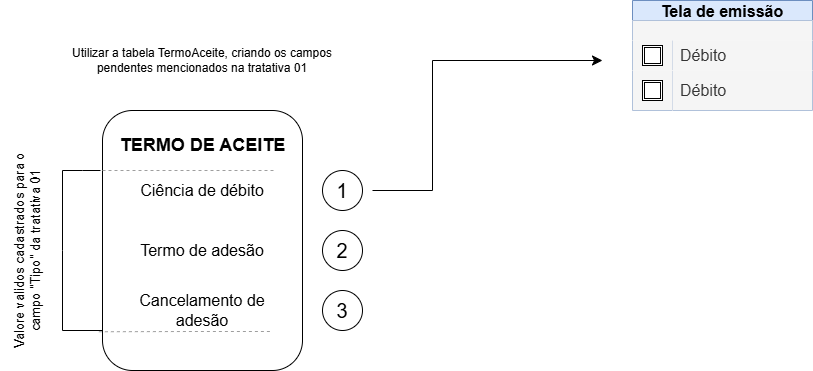

The diagram above was exported from draw.io. Its source (the exported page's mxGraphModel, read from the mxfile embedded in the PNG):
<mxGraphModel dx="880" dy="468" grid="1" gridSize="10" guides="1" tooltips="1" connect="1" arrows="1" fold="1" page="1" pageScale="1" pageWidth="1390" pageHeight="980" math="0" shadow="0">
  <root>
    <mxCell id="0" />
    <mxCell id="1" parent="0" />
    <mxCell id="dKr0xtbW3zdgSc6cKem_-1" value="" style="rounded=1;whiteSpace=wrap;html=1;" vertex="1" parent="1">
      <mxGeometry x="190" y="210" width="200" height="260" as="geometry" />
    </mxCell>
    <mxCell id="dKr0xtbW3zdgSc6cKem_-3" value="TERMO DE ACEITE" style="text;html=1;align=center;verticalAlign=middle;whiteSpace=wrap;rounded=0;fontSize=18;fontStyle=1" vertex="1" parent="1">
      <mxGeometry x="197.5" y="230" width="185" height="30" as="geometry" />
    </mxCell>
    <mxCell id="dKr0xtbW3zdgSc6cKem_-4" value="" style="ellipse;whiteSpace=wrap;html=1;aspect=fixed;" vertex="1" parent="1">
      <mxGeometry x="410" y="270" width="40" height="40" as="geometry" />
    </mxCell>
    <mxCell id="dKr0xtbW3zdgSc6cKem_-5" value="" style="ellipse;whiteSpace=wrap;html=1;aspect=fixed;" vertex="1" parent="1">
      <mxGeometry x="410" y="330" width="40" height="40" as="geometry" />
    </mxCell>
    <mxCell id="dKr0xtbW3zdgSc6cKem_-6" value="" style="ellipse;whiteSpace=wrap;html=1;aspect=fixed;" vertex="1" parent="1">
      <mxGeometry x="410" y="390" width="40" height="40" as="geometry" />
    </mxCell>
    <mxCell id="dKr0xtbW3zdgSc6cKem_-7" value="Ciência de débito" style="text;html=1;align=center;verticalAlign=middle;whiteSpace=wrap;rounded=0;fontSize=16;" vertex="1" parent="1">
      <mxGeometry x="210" y="275" width="160" height="30" as="geometry" />
    </mxCell>
    <mxCell id="dKr0xtbW3zdgSc6cKem_-8" value="Termo de adesão&lt;span style=&quot;color: rgba(0, 0, 0, 0); font-family: monospace; font-size: 0px; text-align: start; text-wrap-mode: nowrap;&quot;&gt;%3CmxGraphModel%3E%3Croot%3E%3CmxCell%20id%3D%220%22%2F%3E%3CmxCell%20id%3D%221%22%20parent%3D%220%22%2F%3E%3CmxCell%20id%3D%222%22%20value%3D%22Ci%C3%AAncia%20de%20d%C3%A9bito%22%20style%3D%22text%3Bhtml%3D1%3Balign%3Dcenter%3BverticalAlign%3Dmiddle%3BwhiteSpace%3Dwrap%3Brounded%3D0%3BfontSize%3D16%3B%22%20vertex%3D%221%22%20parent%3D%221%22%3E%3CmxGeometry%20x%3D%22140%22%20y%3D%22165%22%20width%3D%22160%22%20height%3D%2230%22%20as%3D%22geometry%22%2F%3E%3C%2FmxCell%3E%3C%2Froot%3E%3C%2FmxGraphModel%3E&lt;/span&gt;" style="text;html=1;align=center;verticalAlign=middle;whiteSpace=wrap;rounded=0;fontSize=16;" vertex="1" parent="1">
      <mxGeometry x="210" y="335" width="160" height="30" as="geometry" />
    </mxCell>
    <mxCell id="dKr0xtbW3zdgSc6cKem_-9" value="Cancelamento de adesão" style="text;html=1;align=center;verticalAlign=middle;whiteSpace=wrap;rounded=0;fontSize=16;" vertex="1" parent="1">
      <mxGeometry x="210" y="395" width="160" height="30" as="geometry" />
    </mxCell>
    <mxCell id="dKr0xtbW3zdgSc6cKem_-10" value="Utilizar a tabela TermoAceite, criando os campos pendentes mencionados na tratativa 01" style="text;html=1;align=center;verticalAlign=middle;whiteSpace=wrap;rounded=0;" vertex="1" parent="1">
      <mxGeometry x="150" y="120" width="280" height="80" as="geometry" />
    </mxCell>
    <mxCell id="dKr0xtbW3zdgSc6cKem_-11" value="" style="endArrow=none;html=1;rounded=0;" edge="1" parent="1">
      <mxGeometry width="50" height="50" relative="1" as="geometry">
        <mxPoint x="150" y="430" as="sourcePoint" />
        <mxPoint x="150" y="270" as="targetPoint" />
        <Array as="points">
          <mxPoint x="150" y="350" />
        </Array>
      </mxGeometry>
    </mxCell>
    <mxCell id="dKr0xtbW3zdgSc6cKem_-12" value="" style="endArrow=none;html=1;rounded=0;" edge="1" parent="1">
      <mxGeometry width="50" height="50" relative="1" as="geometry">
        <mxPoint x="150" y="430" as="sourcePoint" />
        <mxPoint x="190" y="430" as="targetPoint" />
      </mxGeometry>
    </mxCell>
    <mxCell id="dKr0xtbW3zdgSc6cKem_-15" value="" style="endArrow=none;html=1;rounded=0;" edge="1" parent="1">
      <mxGeometry width="50" height="50" relative="1" as="geometry">
        <mxPoint x="150" y="270" as="sourcePoint" />
        <mxPoint x="188" y="270" as="targetPoint" />
        <Array as="points">
          <mxPoint x="170" y="270" />
        </Array>
      </mxGeometry>
    </mxCell>
    <mxCell id="dKr0xtbW3zdgSc6cKem_-16" value="" style="endArrow=none;dashed=1;html=1;rounded=0;exitX=-0.018;exitY=0.851;exitDx=0;exitDy=0;exitPerimeter=0;strokeColor=#9E9E9E;" edge="1" parent="1" source="dKr0xtbW3zdgSc6cKem_-1">
      <mxGeometry width="50" height="50" relative="1" as="geometry">
        <mxPoint x="630" y="450" as="sourcePoint" />
        <mxPoint x="360" y="431" as="targetPoint" />
        <Array as="points">
          <mxPoint x="280" y="431" />
          <mxPoint x="360" y="431" />
        </Array>
      </mxGeometry>
    </mxCell>
    <mxCell id="dKr0xtbW3zdgSc6cKem_-17" value="" style="endArrow=none;dashed=1;html=1;rounded=0;exitX=-0.018;exitY=0.851;exitDx=0;exitDy=0;exitPerimeter=0;fontColor=#9E9E9E;strokeColor=#9E9E9E;" edge="1" parent="1">
      <mxGeometry width="50" height="50" relative="1" as="geometry">
        <mxPoint x="190" y="270" as="sourcePoint" />
        <mxPoint x="364" y="270" as="targetPoint" />
        <Array as="points">
          <mxPoint x="284" y="270" />
          <mxPoint x="364" y="270" />
        </Array>
      </mxGeometry>
    </mxCell>
    <mxCell id="dKr0xtbW3zdgSc6cKem_-18" value="Valore validos cadastrados para o campo &quot;Tipo&quot; da tratativa 01" style="text;html=1;align=center;verticalAlign=middle;whiteSpace=wrap;rounded=0;rotation=-90;fontSize=13;" vertex="1" parent="1">
      <mxGeometry y="322.5" width="230" height="55" as="geometry" />
    </mxCell>
    <mxCell id="dKr0xtbW3zdgSc6cKem_-19" value="1" style="text;html=1;align=center;verticalAlign=middle;whiteSpace=wrap;rounded=0;fontSize=20;" vertex="1" parent="1">
      <mxGeometry x="400" y="275" width="60" height="30" as="geometry" />
    </mxCell>
    <mxCell id="dKr0xtbW3zdgSc6cKem_-20" value="2" style="text;html=1;align=center;verticalAlign=middle;whiteSpace=wrap;rounded=0;fontSize=20;" vertex="1" parent="1">
      <mxGeometry x="400" y="335" width="60" height="30" as="geometry" />
    </mxCell>
    <mxCell id="dKr0xtbW3zdgSc6cKem_-21" value="3" style="text;html=1;align=center;verticalAlign=middle;whiteSpace=wrap;rounded=0;fontSize=20;" vertex="1" parent="1">
      <mxGeometry x="400" y="395" width="60" height="30" as="geometry" />
    </mxCell>
    <mxCell id="dKr0xtbW3zdgSc6cKem_-39" value="" style="edgeStyle=elbowEdgeStyle;elbow=horizontal;endArrow=classic;html=1;curved=0;rounded=0;endSize=8;startSize=8;exitX=1;exitY=0.5;exitDx=0;exitDy=0;" edge="1" parent="1" source="dKr0xtbW3zdgSc6cKem_-19">
      <mxGeometry width="50" height="50" relative="1" as="geometry">
        <mxPoint x="760" y="220" as="sourcePoint" />
        <mxPoint x="690" y="160" as="targetPoint" />
        <Array as="points">
          <mxPoint x="520" y="240" />
        </Array>
      </mxGeometry>
    </mxCell>
    <mxCell id="dKr0xtbW3zdgSc6cKem_-40" value="Tela de emissão" style="shape=table;startSize=20;container=1;collapsible=0;childLayout=tableLayout;fixedRows=1;rowLines=0;fontStyle=1;strokeColor=#6c8ebf;fontSize=16;fillColor=#dae8fc;" vertex="1" parent="1">
      <mxGeometry x="720" y="100" width="180" height="110" as="geometry" />
    </mxCell>
    <mxCell id="dKr0xtbW3zdgSc6cKem_-41" value="" style="shape=tableRow;horizontal=0;startSize=0;swimlaneHead=0;swimlaneBody=0;top=0;left=0;bottom=0;right=0;collapsible=0;dropTarget=0;fillColor=#f5f5f5;points=[[0,0.5],[1,0.5]];portConstraint=eastwest;strokeColor=#666666;fontSize=16;fontColor=#333333;" vertex="1" parent="dKr0xtbW3zdgSc6cKem_-40">
      <mxGeometry y="20" width="180" height="20" as="geometry" />
    </mxCell>
    <mxCell id="dKr0xtbW3zdgSc6cKem_-42" value="" style="shape=partialRectangle;html=1;whiteSpace=wrap;connectable=0;fillColor=none;top=0;left=0;bottom=0;right=0;overflow=hidden;pointerEvents=1;strokeColor=inherit;fontSize=16;" vertex="1" parent="dKr0xtbW3zdgSc6cKem_-41">
      <mxGeometry width="40" height="20" as="geometry">
        <mxRectangle width="40" height="20" as="alternateBounds" />
      </mxGeometry>
    </mxCell>
    <mxCell id="dKr0xtbW3zdgSc6cKem_-43" value="" style="shape=partialRectangle;html=1;whiteSpace=wrap;connectable=0;fillColor=none;top=0;left=0;bottom=0;right=0;align=left;spacingLeft=6;overflow=hidden;strokeColor=inherit;fontSize=16;" vertex="1" parent="dKr0xtbW3zdgSc6cKem_-41">
      <mxGeometry x="40" width="140" height="20" as="geometry">
        <mxRectangle width="140" height="20" as="alternateBounds" />
      </mxGeometry>
    </mxCell>
    <mxCell id="dKr0xtbW3zdgSc6cKem_-44" value="" style="shape=tableRow;horizontal=0;startSize=0;swimlaneHead=0;swimlaneBody=0;top=0;left=0;bottom=0;right=0;collapsible=0;dropTarget=0;fillColor=none;points=[[0,0.5],[1,0.5]];portConstraint=eastwest;strokeColor=inherit;fontSize=16;" vertex="1" parent="dKr0xtbW3zdgSc6cKem_-40">
      <mxGeometry y="40" width="180" height="30" as="geometry" />
    </mxCell>
    <mxCell id="dKr0xtbW3zdgSc6cKem_-45" value="" style="shape=partialRectangle;html=1;whiteSpace=wrap;connectable=0;fillColor=#f5f5f5;top=0;left=0;bottom=0;right=0;overflow=hidden;strokeColor=#666666;fontSize=16;fontColor=#333333;" vertex="1" parent="dKr0xtbW3zdgSc6cKem_-44">
      <mxGeometry width="40" height="30" as="geometry">
        <mxRectangle width="40" height="30" as="alternateBounds" />
      </mxGeometry>
    </mxCell>
    <mxCell id="dKr0xtbW3zdgSc6cKem_-46" value="Débito" style="shape=partialRectangle;html=1;whiteSpace=wrap;connectable=0;fillColor=#f5f5f5;top=0;left=0;bottom=0;right=0;align=left;spacingLeft=6;overflow=hidden;strokeColor=#666666;fontSize=16;fontColor=#333333;" vertex="1" parent="dKr0xtbW3zdgSc6cKem_-44">
      <mxGeometry x="40" width="140" height="30" as="geometry">
        <mxRectangle width="140" height="30" as="alternateBounds" />
      </mxGeometry>
    </mxCell>
    <mxCell id="dKr0xtbW3zdgSc6cKem_-47" value="" style="shape=tableRow;horizontal=0;startSize=0;swimlaneHead=0;swimlaneBody=0;top=0;left=0;bottom=0;right=0;collapsible=0;dropTarget=0;fillColor=none;points=[[0,0.5],[1,0.5]];portConstraint=eastwest;strokeColor=inherit;fontSize=16;" vertex="1" parent="dKr0xtbW3zdgSc6cKem_-40">
      <mxGeometry y="70" width="180" height="40" as="geometry" />
    </mxCell>
    <mxCell id="dKr0xtbW3zdgSc6cKem_-48" value="" style="shape=partialRectangle;html=1;whiteSpace=wrap;connectable=0;fillColor=#f5f5f5;top=0;left=0;bottom=0;right=0;overflow=hidden;strokeColor=#666666;fontSize=16;fontColor=#333333;" vertex="1" parent="dKr0xtbW3zdgSc6cKem_-47">
      <mxGeometry width="40" height="40" as="geometry">
        <mxRectangle width="40" height="40" as="alternateBounds" />
      </mxGeometry>
    </mxCell>
    <mxCell id="dKr0xtbW3zdgSc6cKem_-49" value="Débito" style="shape=partialRectangle;html=1;whiteSpace=wrap;connectable=0;fillColor=#f5f5f5;top=0;left=0;bottom=0;right=0;align=left;spacingLeft=6;overflow=hidden;strokeColor=#666666;fontSize=16;fontColor=#333333;" vertex="1" parent="dKr0xtbW3zdgSc6cKem_-47">
      <mxGeometry x="40" width="140" height="40" as="geometry">
        <mxRectangle width="140" height="40" as="alternateBounds" />
      </mxGeometry>
    </mxCell>
    <mxCell id="dKr0xtbW3zdgSc6cKem_-50" value="" style="shape=ext;double=1;whiteSpace=wrap;html=1;aspect=fixed;" vertex="1" parent="1">
      <mxGeometry x="730" y="180" width="20" height="20" as="geometry" />
    </mxCell>
    <mxCell id="dKr0xtbW3zdgSc6cKem_-52" value="" style="shape=ext;double=1;whiteSpace=wrap;html=1;aspect=fixed;" vertex="1" parent="1">
      <mxGeometry x="730" y="145" width="20" height="20" as="geometry" />
    </mxCell>
  </root>
</mxGraphModel>